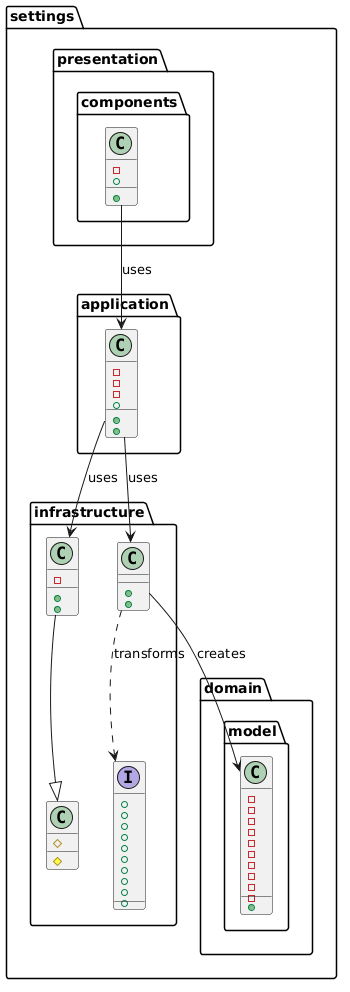

The diagram above was rendered by PlantUML. Its source (embedded in the PNG):
@startuml
package "settings.domain.model" {
  class SystemSettings {
    - criticalUsageHoursThreshold: number
    - maxIdleTimeMinutes: number
    - peakHourBuffer: number
    - lowBatteryThreshold: number
    - pingIntervalSeconds: number
    - offlineGraceMinutes: number
    - notificationEmail: string
    - downtimeCostPerHour: number
    - averageMonthlyMembership: number
    - currency: string
    + constructor()
  }
}

package "settings.application" {
  class SettingsStore {
    - settingsSignal: Signal<SystemSettings | null>
    - settingsApi: SettingsApi
    - settingsAssembler: SettingsAssembler
    + settings: Signal<SystemSettings | null>
    + loadSettings(): void
    + saveSettings(settings: SystemSettings): void
  }
}

package "settings.infrastructure" {
  class SettingsApi {
    - http: HttpClient
    + getSettings(): Observable<SystemSettingsResource>
    + updateSettings(resource: SystemSettingsResource): Observable<SystemSettingsResource>
  }
  interface SystemSettingsResource {
    + criticalUsageHoursThreshold: number
    + maxIdleTimeMinutes: number
    + peakHourBuffer: number
    + lowBatteryThreshold: number
    + pingIntervalSeconds: number
    + offlineGraceMinutes: number
    + notificationEmail: string
    + downtimeCostPerHour: number
    + averageMonthlyMembership: number
    + currency: string
  }
  class SettingsAssembler {
    + toEntityFromResource(resource: SystemSettingsResource): SystemSettings
    + toResourceFromEntity(settings: SystemSettings): SystemSettingsResource
  }
  class BaseApi {
    # http: HttpClient
    # getAuthHeaders(): HttpHeaders
  }
}

package "settings.presentation.components" {
  class SettingsPage <<component>> {
    - settingsStore: SettingsStore
    + settings: Signal<SystemSettings | null>
    + onSaveSettings(): void
  }
}

SettingsApi --|> BaseApi
SettingsStore --> SettingsApi : uses
SettingsStore --> SettingsAssembler : uses
SettingsAssembler ..> SystemSettingsResource : transforms
SettingsAssembler --> SystemSettings : creates
SettingsPage --> SettingsStore : uses
@enduml